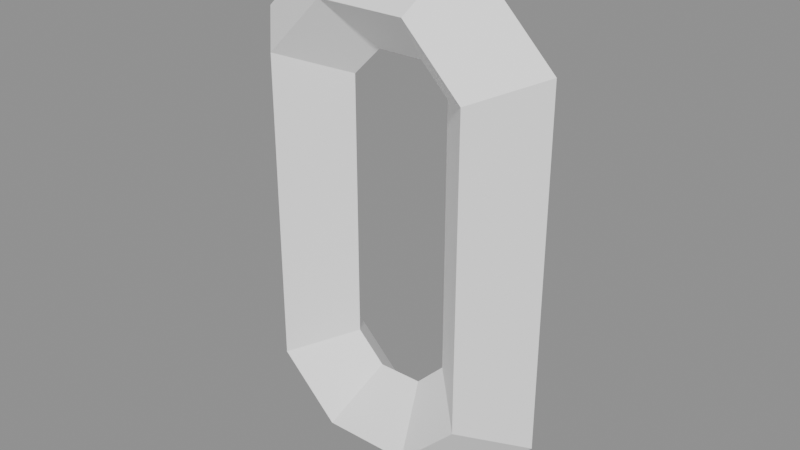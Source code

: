 # Source: chain_link.blend  (saved by Blender 5.2.44; exported with 4.5.12 LTS)
import bpy
from mathutils import Matrix  # noqa: F401  (used for matrix-valued properties, if any)

bpy.ops.wm.read_factory_settings(use_empty=True)
scene = bpy.context.scene
scene.name = 'Scene'

# ---- materials (node trees are filled in below, after node groups)
mat_standardsurface1 = bpy.data.materials.new('standardSurface1')
mat_standardsurface1.diffuse_color = (1.0, 1.0, 1.0, 1.0)
mat_standardsurface1.roughness = 0.5528

# ---- material node trees
mat_standardsurface1.use_nodes = True; mat_standardsurface1.node_tree.nodes.clear()
_N = mat_standardsurface1.node_tree.nodes; _L = mat_standardsurface1.node_tree.links
n0 = _N.new('ShaderNodeBsdfPrincipled'); n0.name = 'Principled BSDF'; n0.location = (-200, 100)
n0.inputs[0].default_value = (1.0, 1.0, 1.0, 1.0)
n0.inputs[2].default_value = 0.5528
n0.inputs[10].default_value = 0.005
n0.inputs[27].default_value = (0.0, 0.0, 0.0, 1.0)
n0.inputs[28].default_value = 1.0
n1 = _N.new('ShaderNodeOutputMaterial'); n1.name = 'Material Output'; n1.location = (200, 100)
n2 = _N.new('ShaderNodeNormalMap'); n2.name = 'Normal Map'; n2.location = (-600, -600)
n2.label = 'Normal/Map'
n2.width = 160
_L.new(n0.outputs[0], n1.inputs[0])
_L.new(n2.outputs[0], n0.inputs[5])
n1.is_active_output = True

# ---- meshes
me_mesh = bpy.data.meshes.new('Mesh')
me_mesh.from_pydata([(-0.035, -3.394e-09, -0.0905), (-0.07, 0.035, -0.105), (-0.105, -1.333e-08, -0.1195), (-0.07, -0.035, -0.105), (-0.0155, -1.002e-08, -0.11), (-0.03, 0.035, -0.145), (-0.0445, -6.706e-09, -0.18), (-0.03, -0.035, -0.145), (0.0155, -3.394e-09, -0.11), (0.03, 0.035, -0.145), (0.0445, -1.333e-08, -0.18), (0.03, -0.035, -0.145), (0.035, -3.394e-09, -0.0905), (0.07, 0.035, -0.105), (0.105, -1.333e-08, -0.1195), (0.07, -0.035, -0.105), (-0.0155, -1.002e-08, 0.11), (-0.03, 0.035, 0.145), (-0.0445, -6.706e-09, 0.18), (-0.03, -0.035, 0.145), (-0.105, -6.706e-09, 0.1195), (-0.07, 0.035, 0.105), (-0.035, -1.002e-08, 0.0905), (-0.07, -0.035, 0.105), (0.035, -1.002e-08, 0.0905), (0.07, 0.035, 0.105), (0.105, -6.706e-09, 0.1195), (0.07, -0.035, 0.105), (0.0155, -1.002e-08, 0.11), (0.03, 0.035, 0.145), (0.0445, -6.706e-09, 0.18), (0.03, -0.035, 0.145)], [], [(0, 1, 21, 22), (1, 2, 20, 21), (2, 3, 23, 20), (3, 0, 22, 23), (0, 3, 7, 4), (3, 2, 6, 7), (2, 1, 5, 6), (1, 0, 4, 5), (4, 7, 11, 8), (7, 6, 10, 11), (6, 5, 9, 10), (5, 4, 8, 9), (8, 11, 15, 12), (11, 10, 14, 15), (10, 9, 13, 14), (9, 8, 12, 13), (12, 15, 27, 24), (15, 14, 26, 27), (14, 13, 25, 26), (13, 12, 24, 25), (24, 27, 31, 28), (27, 26, 30, 31), (26, 25, 29, 30), (25, 24, 28, 29), (16, 17, 29, 28), (17, 18, 30, 29), (18, 19, 31, 30), (19, 16, 28, 31), (16, 19, 23, 22), (19, 18, 20, 23), (18, 17, 21, 20), (17, 16, 22, 21)])
me_mesh.polygons.foreach_set('use_smooth', [True] * 32)
_k = set([(0, 1), (0, 3), (0, 4), (0, 22), (1, 2), (1, 5), (1, 21), (2, 3), (2, 6), (2, 20), (3, 7), (3, 23), (4, 5), (4, 7), (4, 8), (5, 6), (5, 9), (6, 7), (6, 10), (7, 11), (8, 9), (8, 11), (8, 12), (9, 10), (9, 13), (10, 11), (10, 14), (11, 15), (12, 13), (12, 15), (12, 24), (13, 14), (13, 25), (14, 15), (14, 26), (15, 27), (16, 17), (16, 19), (16, 22), (16, 28), (17, 18), (17, 21), (17, 29), (18, 19), (18, 20), (18, 30), (19, 23), (19, 31), (20, 21), (20, 23), (21, 22), (22, 23), (24, 25), (24, 27), (24, 28), (25, 26), (25, 29), (26, 27), (26, 30), (27, 31), (28, 29), (28, 31), (29, 30), (30, 31)])
me_mesh.attributes.new('sharp_edge', 'BOOLEAN', 'EDGE').data.foreach_set('value', [ (min(e.vertices), max(e.vertices)) in _k for e in me_mesh.edges])
_uv = me_mesh.uv_layers.new(name='map1')
_uv.uv.foreach_set('vector', [0.8867, 0.6679, 0.9176, 0.7427, 0.469, 0.7427, 0.5, 0.6679, 0.5, 0.8379, 0.469, 0.7631, 0.9796, 0.7631, 0.9486, 0.8379, 0.0, 0.1293, 0.07477, 0.1602, 0.07477, 0.6088, 0.0, 0.6398, 0.9176, 0.5932, 0.8867, 0.6679, 0.5, 0.6679, 0.469, 0.5932, 0.1495, 0.1912, 0.07477, 0.1602, 0.1602, 0.07477, 0.1912, 0.1495, 0.07477, 0.1602, 0.0, 0.1293, 0.1293, 0.0, 0.1602, 0.07477, 0.469, 0.2735, 0.5438, 0.2426, 0.6293, 0.328, 0.5983, 0.4028, 0.5438, 0.2426, 0.6186, 0.2116, 0.6602, 0.2533, 0.6293, 0.328, 0.2415, 0.9594, 0.2105, 0.8847, 0.3387, 0.8847, 0.3077, 0.9594, 0.1602, 0.07477, 0.1293, 0.0, 0.3194, 0.0, 0.2884, 0.07477, 0.1901, 0.7895, 0.1591, 0.8642, 0.03097, 0.8642, 0.0, 0.7895, 0.6293, 0.328, 0.6602, 0.2533, 0.7265, 0.2533, 0.7574, 0.328, 0.2574, 0.1495, 0.2884, 0.07477, 0.3738, 0.1602, 0.2991, 0.1912, 0.2884, 0.07477, 0.3194, 0.0, 0.4486, 0.1293, 0.3738, 0.1602, 0.7884, 0.4028, 0.7574, 0.328, 0.8429, 0.2426, 0.9176, 0.2735, 0.7574, 0.328, 0.7265, 0.2533, 0.7681, 0.2116, 0.8429, 0.2426, 0.5, 0.498, 0.469, 0.4232, 0.9176, 0.4232, 0.8867, 0.498, 0.3738, 0.1602, 0.4486, 0.1293, 0.4486, 0.6398, 0.3738, 0.6088, 0.9796, 0.8583, 0.9486, 0.9331, 0.5, 0.9331, 0.469, 0.8583, 0.469, 0.5727, 0.5, 0.498, 0.8867, 0.498, 0.9176, 0.5727, 0.2991, 0.5779, 0.3738, 0.6088, 0.2884, 0.6943, 0.2574, 0.6195, 0.3738, 0.6088, 0.4486, 0.6398, 0.3194, 0.7691, 0.2884, 0.6943, 0.9176, 0.1293, 0.8429, 0.1602, 0.7574, 0.07477, 0.7884, 0.0, 0.8429, 0.1602, 0.7681, 0.1912, 0.7265, 0.1495, 0.7574, 0.07477, 0.3077, 0.7895, 0.3387, 0.8642, 0.2105, 0.8642, 0.2415, 0.7895, 0.6293, 0.07477, 0.5983, 0.0, 0.7884, 0.0, 0.7574, 0.07477, 0.1293, 0.7691, 0.1602, 0.6943, 0.2884, 0.6943, 0.3194, 0.7691, 0.1602, 0.6943, 0.1912, 0.6195, 0.2574, 0.6195, 0.2884, 0.6943, 0.1912, 0.6195, 0.1602, 0.6943, 0.07477, 0.6088, 0.1495, 0.5779, 0.1602, 0.6943, 0.1293, 0.7691, 0.0, 0.6398, 0.07477, 0.6088, 0.5983, 0.0, 0.6293, 0.07477, 0.5438, 0.1602, 0.469, 0.1293, 0.6293, 0.07477, 0.6602, 0.1495, 0.6186, 0.1912, 0.5438, 0.1602])
me_mesh.materials.append(mat_standardsurface1)
me_mesh.update()
me_mesh.normals_split_custom_set([tuple(v) for v in zip(*[iter([0.7071, 0.7071, 1.805e-08, 0.7071, 0.7071, 1.805e-08, 0.7071, 0.7071, 1.805e-08, 0.7071, 0.7071, 1.805e-08, -0.7071, 0.7071, -1.048e-08, -0.7071, 0.7071, -1.048e-08, -0.7071, 0.7071, -1.048e-08, -0.7071, 0.7071, -1.048e-08, -0.7071, -0.7071, 1.048e-08, -0.7071, -0.7071, 1.048e-08, -0.7071, -0.7071, 1.048e-08, -0.7071, -0.7071, 1.048e-08, 0.7071, -0.7071, -1.203e-08, 0.7071, -0.7071, -1.203e-08, 0.7071, -0.7071, -1.203e-08, 0.7071, -0.7071, -1.203e-08, 0.5, -0.7071, 0.5, 0.5, -0.7071, 0.5, 0.5, -0.7071, 0.5, 0.5, -0.7071, 0.5, -0.5, -0.7071, -0.5, -0.5, -0.7071, -0.5, -0.5, -0.7071, -0.5, -0.5, -0.7071, -0.5, -0.5, 0.7071, -0.5, -0.5, 0.7071, -0.5, -0.5, 0.7071, -0.5, -0.5, 0.7071, -0.5, 0.5, 0.7071, 0.5, 0.5, 0.7071, 0.5, 0.5, 0.7071, 0.5, 0.5, 0.7071, 0.5, 0.0, -0.7071, 0.7071, 0.0, -0.7071, 0.7071, 0.0, -0.7071, 0.7071, 0.0, -0.7071, 0.7071, 0.0, -0.7071, -0.7071, 0.0, -0.7071, -0.7071, 0.0, -0.7071, -0.7071, 0.0, -0.7071, -0.7071, 0.0, 0.7071, -0.7071, 0.0, 0.7071, -0.7071, 0.0, 0.7071, -0.7071, 0.0, 0.7071, -0.7071, 0.0, 0.7071, 0.7071, 0.0, 0.7071, 0.7071, 0.0, 0.7071, 0.7071, 0.0, 0.7071, 0.7071, -0.5, -0.7071, 0.5, -0.5, -0.7071, 0.5, -0.5, -0.7071, 0.5, -0.5, -0.7071, 0.5, 0.5, -0.7071, -0.5, 0.5, -0.7071, -0.5, 0.5, -0.7071, -0.5, 0.5, -0.7071, -0.5, 0.5, 0.7071, -0.5, 0.5, 0.7071, -0.5, 0.5, 0.7071, -0.5, 0.5, 0.7071, -0.5, -0.5, 0.7071, 0.5, -0.5, 0.7071, 0.5, -0.5, 0.7071, 0.5, -0.5, 0.7071, 0.5, -0.7071, -0.7071, -1.203e-08, -0.7071, -0.7071, -1.203e-08, -0.7071, -0.7071, -1.203e-08, -0.7071, -0.7071, -1.203e-08, 0.7071, -0.7071, 1.048e-08, 0.7071, -0.7071, 1.048e-08, 0.7071, -0.7071, 1.048e-08, 0.7071, -0.7071, 1.048e-08, 0.7071, 0.7071, -1.048e-08, 0.7071, 0.7071, -1.048e-08, 0.7071, 0.7071, -1.048e-08, 0.7071, 0.7071, -1.048e-08, -0.7071, 0.7071, 1.805e-08, -0.7071, 0.7071, 1.805e-08, -0.7071, 0.7071, 1.805e-08, -0.7071, 0.7071, 1.805e-08, -0.5, -0.7071, -0.5, -0.5, -0.7071, -0.5, -0.5, -0.7071, -0.5, -0.5, -0.7071, -0.5, 0.5, -0.7071, 0.5, 0.5, -0.7071, 0.5, 0.5, -0.7071, 0.5, 0.5, -0.7071, 0.5, 0.5, 0.7071, 0.5, 0.5, 0.7071, 0.5, 0.5, 0.7071, 0.5, 0.5, 0.7071, 0.5, -0.5, 0.7071, -0.5, -0.5, 0.7071, -0.5, -0.5, 0.7071, -0.5, -0.5, 0.7071, -0.5, 0.0, 0.7071, -0.7071, 0.0, 0.7071, -0.7071, 0.0, 0.7071, -0.7071, 0.0, 0.7071, -0.7071, 0.0, 0.7071, 0.7071, 0.0, 0.7071, 0.7071, 0.0, 0.7071, 0.7071, 0.0, 0.7071, 0.7071, 0.0, -0.7071, 0.7071, 0.0, -0.7071, 0.7071, 0.0, -0.7071, 0.7071, 0.0, -0.7071, 0.7071, 0.0, -0.7071, -0.7071, 0.0, -0.7071, -0.7071, 0.0, -0.7071, -0.7071, 0.0, -0.7071, -0.7071, 0.5, -0.7071, -0.5, 0.5, -0.7071, -0.5, 0.5, -0.7071, -0.5, 0.5, -0.7071, -0.5, -0.5, -0.7071, 0.5, -0.5, -0.7071, 0.5, -0.5, -0.7071, 0.5, -0.5, -0.7071, 0.5, -0.5, 0.7071, 0.5, -0.5, 0.7071, 0.5, -0.5, 0.7071, 0.5, -0.5, 0.7071, 0.5, 0.5, 0.7071, -0.5, 0.5, 0.7071, -0.5, 0.5, 0.7071, -0.5, 0.5, 0.7071, -0.5])] * 3)])

# ---- objects
ob_chainlink_mesh = bpy.data.objects.new('ChainLink:Mesh', me_mesh)

# ---- transforms, parenting, visibility, modifiers, constraints
ob_chainlink_mesh.location = (0.0, 0.0, 0.0)
ob_chainlink_mesh.color = (0.8, 0.8, 0.8, 1.0)

# ---- collection membership
scene.collection.objects.link(ob_chainlink_mesh)

# ---- scene / render settings (as saved in the file)
scene.frame_start = 1; scene.frame_end = 250; scene.frame_set(1)
scene.render.engine = 'BLENDER_EEVEE_NEXT'
scene.render.bake_bias = 0.0
scene.render.bake_samples = 0
scene.render.compositor_device = 'GPU'
scene.eevee.use_volume_custom_range = False
scene.eevee.fast_gi_thickness_near = 0.1
scene.eevee.fast_gi_thickness_far = 0.0
scene.eevee.ray_tracing_options.screen_trace_thickness = 0.1
bpy.context.view_layer.update()

# ---- added for rendering (the .blend has no active camera and no usable light): camera, sun + grey world if the file has none
cam_auto = bpy.data.cameras.new('AutoCamera')
cam_auto.lens = 50.0
cam_auto.sensor_width = 36.0
cam_auto.clip_end = 1000.0
ob_auto_camera = bpy.data.objects.new('AutoCamera', cam_auto)
scene.collection.objects.link(ob_auto_camera)
ob_auto_camera.location = (0.39101, -0.469212, 0.312808)
ob_auto_camera.rotation_euler = (1.09748, -7.21219e-08, 0.694738)
scene.camera = ob_auto_camera
light_auto_sun = bpy.data.lights.new('AutoSun', 'SUN')
light_auto_sun.energy = 3.0
light_auto_sun.angle = 0.0523599
ob_auto_sun = bpy.data.objects.new('AutoSun', light_auto_sun)
scene.collection.objects.link(ob_auto_sun)
ob_auto_sun.rotation_euler = (0.872665, 0.174533, 0.523599)
if scene.world is None:
    world_auto = bpy.data.worlds.new('AutoWorld')
    world_auto.color = (0.3, 0.3, 0.3)
    scene.world = world_auto
bpy.context.view_layer.update()
